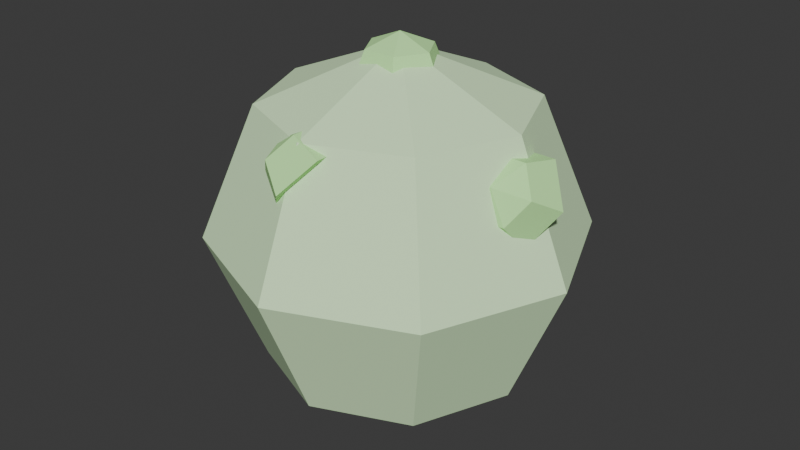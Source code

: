 # Source: nature_projectile.blend  (saved by Blender 5.1.29; exported with 4.5.12 LTS)
import bpy
from mathutils import Matrix  # noqa: F401  (used for matrix-valued properties, if any)

bpy.ops.wm.read_factory_settings(use_empty=True)
scene = bpy.context.scene
scene.name = 'Scene'

# ---- collections
col_collection = bpy.data.collections.new('Collection'); scene.collection.children.link(col_collection)

# ---- materials (node trees are filled in below, after node groups)
mat_spheremat = bpy.data.materials.new('SphereMat')
mat_spheremat.diffuse_color = (0.2, 0.851, 0.302, 1.0)
mat_hemispheremat = bpy.data.materials.new('HemisphereMat')
mat_hemispheremat.diffuse_color = (0.5608, 1.0, 0.4, 1.0)
mat_spheremat_001 = bpy.data.materials.new('SphereMat.001')
mat_spheremat_001.diffuse_color = (0.7216, 1.0, 0.6, 1.0)

# ---- material node trees
mat_spheremat.use_nodes = True; mat_spheremat.node_tree.nodes.clear()
_N = mat_spheremat.node_tree.nodes; _L = mat_spheremat.node_tree.links
n0 = _N.new('ShaderNodeBsdfPrincipled'); n0.name = 'Principled BSDF'; n0.location = (-200, 100)
n0.inputs[0].default_value = (0.2, 0.851, 0.302, 1.0)
n0.inputs[2].default_value = 1.0
n1 = _N.new('ShaderNodeOutputMaterial'); n1.name = 'Material Output'; n1.location = (200, 100)
_L.new(n0.outputs[0], n1.inputs[0])
n1.is_active_output = True
mat_hemispheremat.use_nodes = True; mat_hemispheremat.node_tree.nodes.clear()
_N = mat_hemispheremat.node_tree.nodes; _L = mat_hemispheremat.node_tree.links
n0 = _N.new('ShaderNodeBsdfPrincipled'); n0.name = 'Principled BSDF'; n0.location = (-200, 100)
n0.inputs[0].default_value = (0.5608, 1.0, 0.4, 1.0)
n0.inputs[2].default_value = 1.0
n1 = _N.new('ShaderNodeOutputMaterial'); n1.name = 'Material Output'; n1.location = (200, 100)
_L.new(n0.outputs[0], n1.inputs[0])
n1.is_active_output = True
mat_spheremat_001.use_nodes = True; mat_spheremat_001.node_tree.nodes.clear()
_N = mat_spheremat_001.node_tree.nodes; _L = mat_spheremat_001.node_tree.links
n0 = _N.new('ShaderNodeBsdfPrincipled'); n0.name = 'Principled BSDF'; n0.location = (-200, 100)
n0.inputs[0].default_value = (0.7216, 1.0, 0.6, 1.0)
n0.inputs[2].default_value = 1.0
n1 = _N.new('ShaderNodeOutputMaterial'); n1.name = 'Material Output'; n1.location = (200, 100)
_L.new(n0.outputs[0], n1.inputs[0])
n1.is_active_output = True

# ---- world
world_world = bpy.data.worlds.new('World'); scene.world = world_world
world_world.use_nodes = True; world_world.node_tree.nodes.clear()
_N = world_world.node_tree.nodes; _L = world_world.node_tree.links
n0 = _N.new('ShaderNodeOutputWorld'); n0.name = 'World Output'; n0.location = (200, 100)
n1 = _N.new('ShaderNodeBackground'); n1.name = 'Background'; n1.location = (-200, 100)
n1.inputs[0].default_value = (0.05088, 0.05088, 0.05088, 1.0)
_L.new(n1.outputs[0], n0.inputs[0])
n0.is_active_output = True
world_world.color = (0.05088, 0.05088, 0.05088)
world_world.sun_shadow_jitter_overblur = 0.0

# ---- meshes
me_sphere = bpy.data.meshes.new('Sphere')
me_sphere.from_pydata([(0.0, 0.0, -0.08), (0.0, 0.0, 0.08), (0.04, 0.0, 0.06928), (0.02828, 0.02828, 0.06928), (2.449e-18, 0.04, 0.06928), (-0.02828, 0.02828, 0.06928), (-0.04, 4.899e-18, 0.06928), (-0.02828, -0.02828, 0.06928), (-7.348e-18, -0.04, 0.06928), (0.02828, -0.02828, 0.06928), (0.06928, 0.0, 0.04), (0.04899, 0.04899, 0.04), (4.242e-18, 0.06928, 0.04), (-0.04899, 0.04899, 0.04), (-0.06928, 8.485e-18, 0.04), (-0.04899, -0.04899, 0.04), (-1.273e-17, -0.06928, 0.04), (0.04899, -0.04899, 0.04), (0.08, 0.0, 4.899e-18), (0.05657, 0.05657, 4.899e-18), (4.899e-18, 0.08, 4.899e-18), (-0.05657, 0.05657, 4.899e-18), (-0.08, 9.797e-18, 4.899e-18), (-0.05657, -0.05657, 4.899e-18), (-1.47e-17, -0.08, 4.899e-18), (0.05657, -0.05657, 4.899e-18), (0.06928, 0.0, -0.04), (0.04899, 0.04899, -0.04), (4.242e-18, 0.06928, -0.04), (-0.04899, 0.04899, -0.04), (-0.06928, 8.485e-18, -0.04), (-0.04899, -0.04899, -0.04), (-1.273e-17, -0.06928, -0.04), (0.04899, -0.04899, -0.04), (0.04, 0.0, -0.06928), (0.02828, 0.02828, -0.06928), (2.449e-18, 0.04, -0.06928), (-0.02828, 0.02828, -0.06928), (-0.04, 4.899e-18, -0.06928), (-0.02828, -0.02828, -0.06928), (-7.348e-18, -0.04, -0.06928), (0.02828, -0.02828, -0.06928)], [], [(1, 2, 3), (1, 3, 4), (1, 4, 5), (1, 5, 6), (1, 6, 7), (1, 7, 8), (1, 8, 9), (1, 9, 2), (2, 10, 11, 3), (3, 11, 12, 4), (4, 12, 13, 5), (5, 13, 14, 6), (6, 14, 15, 7), (7, 15, 16, 8), (8, 16, 17, 9), (9, 17, 10, 2), (10, 18, 19, 11), (11, 19, 20, 12), (12, 20, 21, 13), (13, 21, 22, 14), (14, 22, 23, 15), (15, 23, 24, 16), (16, 24, 25, 17), (17, 25, 18, 10), (18, 26, 27, 19), (19, 27, 28, 20), (20, 28, 29, 21), (21, 29, 30, 22), (22, 30, 31, 23), (23, 31, 32, 24), (24, 32, 33, 25), (25, 33, 26, 18), (26, 34, 35, 27), (27, 35, 36, 28), (28, 36, 37, 29), (29, 37, 38, 30), (30, 38, 39, 31), (31, 39, 40, 32), (32, 40, 41, 33), (33, 41, 34, 26), (34, 0, 35), (35, 0, 36), (36, 0, 37), (37, 0, 38), (38, 0, 39), (39, 0, 40), (40, 0, 41), (41, 0, 34)])
me_sphere.materials.append(mat_spheremat)
me_sphere.update()
me_hemisphere = bpy.data.meshes.new('Hemisphere')
me_hemisphere.from_pydata([(0.025, 0.0, 0.0), (0.0125, 0.02165, 0.0), (-0.0125, 0.02165, 0.0), (-0.025, 3.062e-18, 0.0), (-0.0125, -0.02165, 0.0), (0.0125, -0.02165, 0.0), (0.01768, 0.0, 0.01768), (0.008839, 0.01531, 0.01768), (-0.008839, 0.01531, 0.01768), (-0.01768, 2.165e-18, 0.01768), (-0.008839, -0.01531, 0.01768), (0.008839, -0.01531, 0.01768), (0.0, 0.0, 0.025)], [], [(0, 1, 7, 6), (1, 2, 8, 7), (2, 3, 9, 8), (3, 4, 10, 9), (4, 5, 11, 10), (5, 0, 6, 11), (6, 7, 12), (7, 8, 12), (8, 9, 12), (9, 10, 12), (10, 11, 12), (11, 6, 12), (5, 4, 3, 2, 1, 0)])
me_hemisphere.materials.append(mat_hemispheremat)
me_hemisphere.update()
me_hemisphere_001 = bpy.data.meshes.new('Hemisphere.001')
me_hemisphere_001.from_pydata([(0.025, 0.0, 0.0), (0.0125, 0.02165, 0.0), (-0.0125, 0.02165, 0.0), (-0.025, 3.062e-18, 0.0), (-0.0125, -0.02165, 0.0), (0.0125, -0.02165, 0.0), (0.01768, 0.0, 0.01768), (0.008839, 0.01531, 0.01768), (-0.008839, 0.01531, 0.01768), (-0.01768, 2.165e-18, 0.01768), (-0.008839, -0.01531, 0.01768), (0.008839, -0.01531, 0.01768), (0.0, 0.0, 0.025)], [], [(0, 1, 7, 6), (1, 2, 8, 7), (2, 3, 9, 8), (3, 4, 10, 9), (4, 5, 11, 10), (5, 0, 6, 11), (6, 7, 12), (7, 8, 12), (8, 9, 12), (9, 10, 12), (10, 11, 12), (11, 6, 12), (5, 4, 3, 2, 1, 0)])
me_hemisphere_001.materials.append(mat_hemispheremat)
me_hemisphere_001.update()
me_hemisphere_002 = bpy.data.meshes.new('Hemisphere.002')
me_hemisphere_002.from_pydata([(0.025, 0.0, 0.0), (0.0125, 0.02165, 0.0), (-0.0125, 0.02165, 0.0), (-0.025, 3.062e-18, 0.0), (-0.0125, -0.02165, 0.0), (0.0125, -0.02165, 0.0), (0.01768, 0.0, 0.01768), (0.008839, 0.01531, 0.01768), (-0.008839, 0.01531, 0.01768), (-0.01768, 2.165e-18, 0.01768), (-0.008839, -0.01531, 0.01768), (0.008839, -0.01531, 0.01768), (0.0, 0.0, 0.025)], [], [(0, 1, 7, 6), (1, 2, 8, 7), (2, 3, 9, 8), (3, 4, 10, 9), (4, 5, 11, 10), (5, 0, 6, 11), (6, 7, 12), (7, 8, 12), (8, 9, 12), (9, 10, 12), (10, 11, 12), (11, 6, 12), (5, 4, 3, 2, 1, 0)])
me_hemisphere_002.materials.append(mat_hemispheremat)
me_hemisphere_002.update()
me_hemisphere_003 = bpy.data.meshes.new('Hemisphere.003')
me_hemisphere_003.from_pydata([(0.025, 0.0, 0.0), (0.0125, 0.02165, 0.0), (-0.0125, 0.02165, 0.0), (-0.025, 3.062e-18, 0.0), (-0.0125, -0.02165, 0.0), (0.0125, -0.02165, 0.0), (0.01768, 0.0, 0.01768), (0.008839, 0.01531, 0.01768), (-0.008839, 0.01531, 0.01768), (-0.01768, 2.165e-18, 0.01768), (-0.008839, -0.01531, 0.01768), (0.008839, -0.01531, 0.01768), (0.0, 0.0, 0.025)], [], [(0, 1, 7, 6), (1, 2, 8, 7), (2, 3, 9, 8), (3, 4, 10, 9), (4, 5, 11, 10), (5, 0, 6, 11), (6, 7, 12), (7, 8, 12), (8, 9, 12), (9, 10, 12), (10, 11, 12), (11, 6, 12), (5, 4, 3, 2, 1, 0)])
me_hemisphere_003.materials.append(mat_hemispheremat)
me_hemisphere_003.update()
me_hemisphere_004 = bpy.data.meshes.new('Hemisphere.004')
me_hemisphere_004.from_pydata([(0.025, 0.0, 0.0), (0.0125, 0.02165, 0.0), (-0.0125, 0.02165, 0.0), (-0.025, 3.062e-18, 0.0), (-0.0125, -0.02165, 0.0), (0.0125, -0.02165, 0.0), (0.01768, 0.0, 0.01768), (0.008839, 0.01531, 0.01768), (-0.008839, 0.01531, 0.01768), (-0.01768, 2.165e-18, 0.01768), (-0.008839, -0.01531, 0.01768), (0.008839, -0.01531, 0.01768), (0.0, 0.0, 0.025)], [], [(0, 1, 7, 6), (1, 2, 8, 7), (2, 3, 9, 8), (3, 4, 10, 9), (4, 5, 11, 10), (5, 0, 6, 11), (6, 7, 12), (7, 8, 12), (8, 9, 12), (9, 10, 12), (10, 11, 12), (11, 6, 12), (5, 4, 3, 2, 1, 0)])
me_hemisphere_004.materials.append(mat_hemispheremat)
me_hemisphere_004.update()
me_hemisphere_005 = bpy.data.meshes.new('Hemisphere.005')
me_hemisphere_005.from_pydata([(0.025, 0.0, 0.0), (0.0125, 0.02165, 0.0), (-0.0125, 0.02165, 0.0), (-0.025, 3.062e-18, 0.0), (-0.0125, -0.02165, 0.0), (0.0125, -0.02165, 0.0), (0.01768, 0.0, 0.01768), (0.008839, 0.01531, 0.01768), (-0.008839, 0.01531, 0.01768), (-0.01768, 2.165e-18, 0.01768), (-0.008839, -0.01531, 0.01768), (0.008839, -0.01531, 0.01768), (0.0, 0.0, 0.025)], [], [(0, 1, 7, 6), (1, 2, 8, 7), (2, 3, 9, 8), (3, 4, 10, 9), (4, 5, 11, 10), (5, 0, 6, 11), (6, 7, 12), (7, 8, 12), (8, 9, 12), (9, 10, 12), (10, 11, 12), (11, 6, 12), (5, 4, 3, 2, 1, 0)])
me_hemisphere_005.materials.append(mat_hemispheremat)
me_hemisphere_005.update()
me_sphere_001 = bpy.data.meshes.new('Sphere.001')
me_sphere_001.from_pydata([(0.0, 0.0, -0.1), (0.0, 0.0, 0.1), (0.07071, 0.0, 0.07071), (0.05, 0.05, 0.07071), (4.33e-18, 0.07071, 0.07071), (-0.05, 0.05, 0.07071), (-0.07071, 8.66e-18, 0.07071), (-0.05, -0.05, 0.07071), (-1.299e-17, -0.07071, 0.07071), (0.05, -0.05, 0.07071), (0.1, 0.0, 6.123e-18), (0.07071, 0.07071, 6.123e-18), (6.123e-18, 0.1, 6.123e-18), (-0.07071, 0.07071, 6.123e-18), (-0.1, 1.225e-17, 6.123e-18), (-0.07071, -0.07071, 6.123e-18), (-1.837e-17, -0.1, 6.123e-18), (0.07071, -0.07071, 6.123e-18), (0.07071, 0.0, -0.07071), (0.05, 0.05, -0.07071), (4.33e-18, 0.07071, -0.07071), (-0.05, 0.05, -0.07071), (-0.07071, 8.66e-18, -0.07071), (-0.05, -0.05, -0.07071), (-1.299e-17, -0.07071, -0.07071), (0.05, -0.05, -0.07071)], [], [(1, 2, 3), (1, 3, 4), (1, 4, 5), (1, 5, 6), (1, 6, 7), (1, 7, 8), (1, 8, 9), (1, 9, 2), (2, 10, 11, 3), (3, 11, 12, 4), (4, 12, 13, 5), (5, 13, 14, 6), (6, 14, 15, 7), (7, 15, 16, 8), (8, 16, 17, 9), (9, 17, 10, 2), (10, 18, 19, 11), (11, 19, 20, 12), (12, 20, 21, 13), (13, 21, 22, 14), (14, 22, 23, 15), (15, 23, 24, 16), (16, 24, 25, 17), (17, 25, 18, 10), (18, 0, 19), (19, 0, 20), (20, 0, 21), (21, 0, 22), (22, 0, 23), (23, 0, 24), (24, 0, 25), (25, 0, 18)])
me_sphere_001.materials.append(mat_spheremat_001)
me_sphere_001.update()

# ---- objects
ob_natureprojectile = bpy.data.objects.new('NatureProjectile', None)
ob_sporebody = bpy.data.objects.new('SporeBody', me_sphere)
ob_bump_0 = bpy.data.objects.new('Bump_0', me_hemisphere)
ob_bump_1 = bpy.data.objects.new('Bump_1', me_hemisphere_001)
ob_bump_2 = bpy.data.objects.new('Bump_2', me_hemisphere_002)
ob_bump_3 = bpy.data.objects.new('Bump_3', me_hemisphere_003)
ob_bump_4 = bpy.data.objects.new('Bump_4', me_hemisphere_004)
ob_bump_5 = bpy.data.objects.new('Bump_5', me_hemisphere_005)
ob_natureglow = bpy.data.objects.new('NatureGlow', me_sphere_001)

# ---- transforms, parenting, visibility, modifiers, constraints
ob_natureprojectile.location = (0.0, 0.0, 0.0)
ob_natureprojectile.empty_display_size = 0.1
ob_sporebody.parent = ob_natureprojectile
ob_sporebody.location = (0.0, 0.0, 0.0)
ob_bump_0.parent = ob_natureprojectile
ob_bump_0.location = (0.07, 0.0, 0.04)
ob_bump_0.rotation_euler = (1.052, 0.0, 0.0)
ob_bump_1.parent = ob_natureprojectile
ob_bump_1.location = (-0.05, 0.06, 0.03)
ob_bump_1.rotation_euler = (1.204, 0.0, 2.266)
ob_bump_2.parent = ob_natureprojectile
ob_bump_2.location = (0.0, -0.06, 0.05)
ob_bump_2.rotation_euler = (0.8761, 0.0, -1.571)
ob_bump_3.parent = ob_natureprojectile
ob_bump_3.location = (-0.04, -0.03, -0.06)
ob_bump_3.rotation_euler = (2.447, 0.0, -2.498)
ob_bump_4.parent = ob_natureprojectile
ob_bump_4.location = (0.03, 0.05, -0.04)
ob_bump_4.rotation_euler = (2.172, 0.0, 1.03)
ob_bump_5.parent = ob_natureprojectile
ob_bump_5.location = (0.0, 0.0, 0.08)
ob_natureglow.parent = ob_natureprojectile
ob_natureglow.location = (0.0, 0.0, 0.0)

# ---- collection membership
scene.collection.objects.link(ob_natureprojectile)
scene.collection.objects.link(ob_sporebody)
scene.collection.objects.link(ob_bump_0)
scene.collection.objects.link(ob_bump_1)
scene.collection.objects.link(ob_bump_2)
scene.collection.objects.link(ob_bump_3)
scene.collection.objects.link(ob_bump_4)
scene.collection.objects.link(ob_bump_5)
scene.collection.objects.link(ob_natureglow)

# ---- scene / render settings (as saved in the file)
scene.frame_start = 1; scene.frame_end = 250; scene.frame_set(1)
scene.render.engine = 'BLENDER_EEVEE_NEXT'
scene.render.bake_bias = 0.0
scene.render.bake_samples = 0
scene.cycles.sampling_pattern = 'TABULATED_SOBOL'
scene.eevee.use_volume_custom_range = False
bpy.context.view_layer.update()

# ---- added for rendering (the .blend has no active camera and no usable light): camera, sun
cam_auto = bpy.data.cameras.new('AutoCamera')
cam_auto.lens = 50.0
cam_auto.sensor_width = 36.0
cam_auto.clip_end = 1000.0
ob_auto_camera = bpy.data.objects.new('AutoCamera', cam_auto)
scene.collection.objects.link(ob_auto_camera)
ob_auto_camera.location = (0.3232, -0.38784, 0.26106)
ob_auto_camera.rotation_euler = (1.09748, -7.21219e-08, 0.694738)
scene.camera = ob_auto_camera
light_auto_sun = bpy.data.lights.new('AutoSun', 'SUN')
light_auto_sun.energy = 3.0
light_auto_sun.angle = 0.0523599
ob_auto_sun = bpy.data.objects.new('AutoSun', light_auto_sun)
scene.collection.objects.link(ob_auto_sun)
ob_auto_sun.rotation_euler = (0.872665, 0.174533, 0.523599)
bpy.context.view_layer.update()

